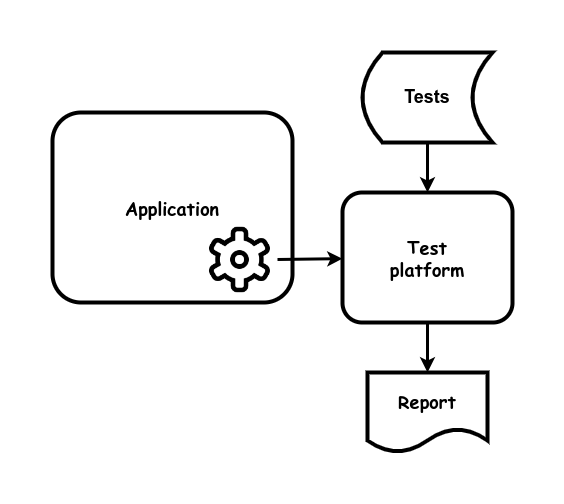

The diagram above was exported from draw.io. Its source (the exported page's mxGraphModel, read from the mxfile embedded in the PNG):
<mxGraphModel dx="1434" dy="1811" grid="1" gridSize="10" guides="1" tooltips="1" connect="1" arrows="1" fold="1" page="1" pageScale="1" pageWidth="850" pageHeight="1100" math="0" shadow="0">
  <root>
    <mxCell id="0" />
    <mxCell id="1" parent="0" />
    <mxCell id="RERQCJBcEq8R5nZOyFl8-2" value="&lt;b style=&quot;font-size: 18px;&quot;&gt;Application&lt;br&gt;&lt;/b&gt;" style="rounded=1;whiteSpace=wrap;html=1;strokeWidth=4;fontFamily=Comic Sans MS;fontSize=18;" parent="1" vertex="1">
      <mxGeometry x="250" y="-30" width="240" height="190" as="geometry" />
    </mxCell>
    <mxCell id="cBTVmWP6UsZs6re9bPTR-2" value="" style="shape=image;html=1;verticalAlign=top;verticalLabelPosition=bottom;labelBackgroundColor=#ffffff;imageAspect=0;aspect=fixed;image=https://cdn4.iconfinder.com/data/icons/core-ui-outlined/32/outlined_settings-128.png" vertex="1" parent="1">
      <mxGeometry x="400" y="80" width="75" height="75" as="geometry" />
    </mxCell>
    <mxCell id="cBTVmWP6UsZs6re9bPTR-3" value="&lt;b style=&quot;font-size: 18px;&quot;&gt;Test&lt;br&gt;platform&lt;br&gt;&lt;/b&gt;" style="rounded=1;whiteSpace=wrap;html=1;strokeWidth=4;fontFamily=Comic Sans MS;fontSize=18;" vertex="1" parent="1">
      <mxGeometry x="540" y="50" width="170" height="130" as="geometry" />
    </mxCell>
    <mxCell id="cBTVmWP6UsZs6re9bPTR-4" value="&lt;span style=&quot;font-size: 18px;&quot;&gt;&lt;b&gt;Tests&lt;/b&gt;&lt;/span&gt;" style="shape=dataStorage;whiteSpace=wrap;html=1;fixedSize=1;strokeWidth=4;" vertex="1" parent="1">
      <mxGeometry x="560" y="-90" width="130" height="90" as="geometry" />
    </mxCell>
    <mxCell id="cBTVmWP6UsZs6re9bPTR-5" value="" style="endArrow=none;startArrow=classic;html=1;rounded=0;strokeWidth=3;endFill=0;" edge="1" parent="1" source="cBTVmWP6UsZs6re9bPTR-3" target="cBTVmWP6UsZs6re9bPTR-4">
      <mxGeometry width="50" height="50" relative="1" as="geometry">
        <mxPoint x="680" y="540" as="sourcePoint" />
        <mxPoint x="760" y="240" as="targetPoint" />
      </mxGeometry>
    </mxCell>
    <mxCell id="cBTVmWP6UsZs6re9bPTR-6" value="" style="endArrow=none;startArrow=classic;html=1;rounded=0;strokeWidth=3;endFill=0;" edge="1" parent="1" source="cBTVmWP6UsZs6re9bPTR-3" target="cBTVmWP6UsZs6re9bPTR-2">
      <mxGeometry width="50" height="50" relative="1" as="geometry">
        <mxPoint x="690" y="550" as="sourcePoint" />
        <mxPoint x="690" y="490" as="targetPoint" />
      </mxGeometry>
    </mxCell>
    <mxCell id="cBTVmWP6UsZs6re9bPTR-7" value="Report" style="shape=document;whiteSpace=wrap;html=1;boundedLbl=1;strokeWidth=4;fontStyle=1;fontFamily=Comic Sans MS;fontSize=18;" vertex="1" parent="1">
      <mxGeometry x="565" y="230" width="120" height="80" as="geometry" />
    </mxCell>
    <mxCell id="cBTVmWP6UsZs6re9bPTR-8" value="" style="endArrow=none;startArrow=classic;html=1;rounded=0;strokeWidth=3;endFill=0;" edge="1" parent="1" source="cBTVmWP6UsZs6re9bPTR-7" target="cBTVmWP6UsZs6re9bPTR-3">
      <mxGeometry width="50" height="50" relative="1" as="geometry">
        <mxPoint x="635" y="60" as="sourcePoint" />
        <mxPoint x="635" y="10" as="targetPoint" />
      </mxGeometry>
    </mxCell>
  </root>
</mxGraphModel>